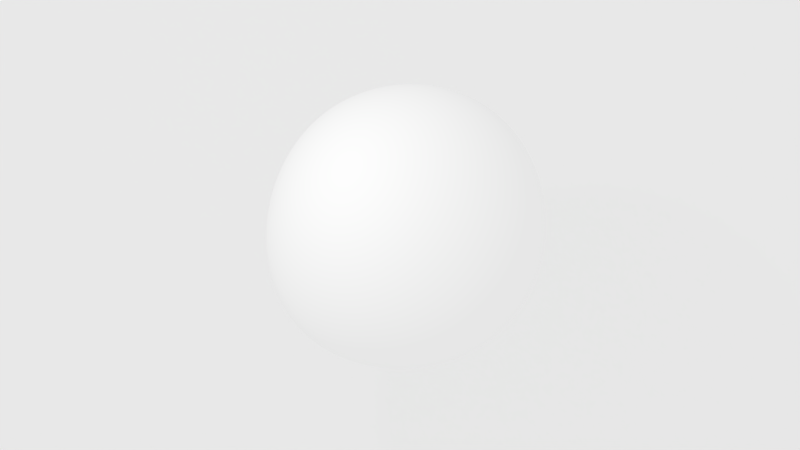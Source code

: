 # Source: asteroid.blend  (saved by Blender 2.65.0; exported with 4.5.12 LTS)
import bpy
from mathutils import Matrix  # noqa: F401  (used for matrix-valued properties, if any)

bpy.ops.wm.read_factory_settings(use_empty=True)
scene = bpy.context.scene
scene.name = 'Scene'

# ---- collections
col_collection_1 = bpy.data.collections.new('Collection 1'); scene.collection.children.link(col_collection_1)

# ---- materials (node trees are filled in below, after node groups)
mat_material = bpy.data.materials.new('Material')
mat_material.alpha_threshold = 0.0
mat_material.use_transparent_shadow = False
mat_material.preview_render_type = 'CUBE'
mat_material.roughness = 0.5
mat_material.specular_intensity = 0.0
mat_material.line_color = (0.0, 0.0, 0.0, 1.0)

# ---- material node trees

# ---- world
world_world = bpy.data.worlds.new('World'); scene.world = world_world
world_world.color = (1.0, 1.0, 1.0)
world_world.use_sun_shadow = False
world_world.sun_shadow_jitter_overblur = 0.0
world_world.cycles.sampling_method = 'MANUAL'
world_world.cycles.sample_map_resolution = 256

# ---- cameras
cam_camera = bpy.data.cameras.new('Camera')
cam_camera.clip_end = 100.0
cam_camera.lens = 35.0
cam_camera.sensor_width = 32.0
cam_camera.sensor_height = 18.0
cam_camera.ortho_scale = 7.314
cam_camera.dof.focus_distance = 0.0
cam_camera.dof.aperture_fstop = 128.0

# ---- lights
light_lamp = bpy.data.lights.new('Lamp', 'POINT')
light_lamp.transmission_factor = 0.0
light_lamp.cutoff_distance = 30.0
light_lamp.energy = 100.0
light_lamp.shadow_buffer_clip_start = 1.001
light_lamp.shadow_soft_size = 0.1
light_lamp.shadow_maximum_resolution = 0.006
light_lamp.use_absolute_resolution = True
light_lamp.cycles.use_multiple_importance_sampling = False

# ---- meshes
me_plane = bpy.data.meshes.new('Plane')
me_plane.from_pydata([(1.0, -1.0, 0.0), (-1.0, -1.0, 0.0), (1.0, 1.0, 0.0), (-1.0, 1.0, 0.0)], [], [(1, 0, 2, 3)])
me_plane.use_remesh_preserve_volume = False
me_plane.use_remesh_preserve_attributes = False
me_plane.use_mirror_vertex_groups = False
me_plane.update()
me_cube = bpy.data.meshes.new('Cube')
me_cube.from_pydata([(-1.0, -1.0, -1.0), (-1.0, 1.0, -1.0), (1.0, 1.0, -1.0), (1.0, -1.0, -1.0), (-1.0, -1.0, 1.0), (-1.0, 1.0, 1.0), (1.0, 1.0, 1.0), (0.8274, -0.549, 0.8706)], [], [(4, 5, 1, 0), (5, 6, 2, 1), (6, 7, 3, 2), (7, 4, 0, 3), (0, 1, 2, 3), (7, 6, 5, 4)])
me_cube.polygons.foreach_set('use_smooth', [True] * 6)
me_cube.materials.append(mat_material)
me_cube.use_remesh_preserve_volume = False
me_cube.use_remesh_preserve_attributes = False
me_cube.use_mirror_vertex_groups = False
me_cube.update()

# ---- objects
ob_plane = bpy.data.objects.new('Plane', me_plane)
ob_cube = bpy.data.objects.new('Cube', me_cube)
ob_lamp = bpy.data.objects.new('Lamp', light_lamp)
ob_camera = bpy.data.objects.new('Camera', cam_camera)

# ---- transforms, parenting, visibility, modifiers, constraints
ob_plane.location = (-7.946, 0.04357, 0.03284)
ob_plane.rotation_euler = (-0.0, 1.571, 0.0)
ob_plane.scale = (8.837, 8.837, 8.837)
ob_plane.lineart.crease_threshold = 0.0
_m = ob_plane.modifiers.new('ParticleSystem 1', 'PARTICLE_SYSTEM')
ob_cube.location = (0.0, 0.0, 0.0)
ob_cube.rotation_euler = (0.0, -0.0, -1.087)
ob_cube.lineart.crease_threshold = 0.0
_m = ob_cube.modifiers.new('Subsurf', 'SUBSURF')
_m.uv_smooth = 'PRESERVE_CORNERS'
_m.levels = 6
_m.render_levels = 6
_m.show_only_control_edges = False
_m = ob_cube.modifiers.new('Subsurf.001', 'SUBSURF')
_m.uv_smooth = 'PRESERVE_CORNERS'
_m.quality = 2
_m.show_only_control_edges = False
_m.use_creases = False
_m = ob_cube.modifiers.new('Displace', 'DISPLACE')
_m.strength = 0.9
ob_lamp.location = (4.076, -1.614, 1.555)
ob_lamp.rotation_euler = (0.6503, 0.05522, 1.866)
ob_lamp.lock_rotations_4d = False
ob_lamp.empty_display_type = 'ARROWS'
ob_lamp.color = (0.0, 0.0, 0.0, 0.0)
ob_lamp.lineart.crease_threshold = 0.0
ob_camera.location = (8.0, 0.0, 0.0)
ob_camera.rotation_euler = (1.571, 0.0, 1.571)
ob_camera.lock_rotations_4d = False
ob_camera.empty_display_type = 'ARROWS'
ob_camera.color = (0.0, 0.0, 0.0, 0.0)
ob_camera.display_type = 'WIRE'
ob_camera.lineart.crease_threshold = 0.0

# ---- collection membership
col_collection_1.objects.link(ob_plane)
col_collection_1.objects.link(ob_cube)
col_collection_1.objects.link(ob_lamp)
col_collection_1.objects.link(ob_camera)

# ---- scene / render settings (as saved in the file)
scene.camera = ob_camera
scene.frame_start = 1; scene.frame_end = 250; scene.frame_set(33)
scene.render.engine = 'BLENDER_EEVEE_NEXT'
scene.render.image_settings.color_mode = 'RGB'
scene.render.image_settings.compression = 90
scene.render.resolution_percentage = 50
scene.render.dither_intensity = 0.0
scene.render.bake_margin = 2
scene.render.bake_bias = 0.0
scene.cycles.use_denoising = False
scene.cycles.samples = 10
scene.cycles.sampling_pattern = 'TABULATED_SOBOL'
scene.cycles.light_sampling_threshold = 0.0
scene.cycles.use_adaptive_sampling = False
scene.cycles.use_light_tree = False
scene.cycles.blur_glossy = 0.0
scene.cycles.volume_bounces = 1
scene.cycles.pixel_filter_type = 'GAUSSIAN'
scene.cycles.sample_clamp_indirect = 0.0
scene.view_settings.view_transform = 'Standard'
bpy.context.view_layer.update()
